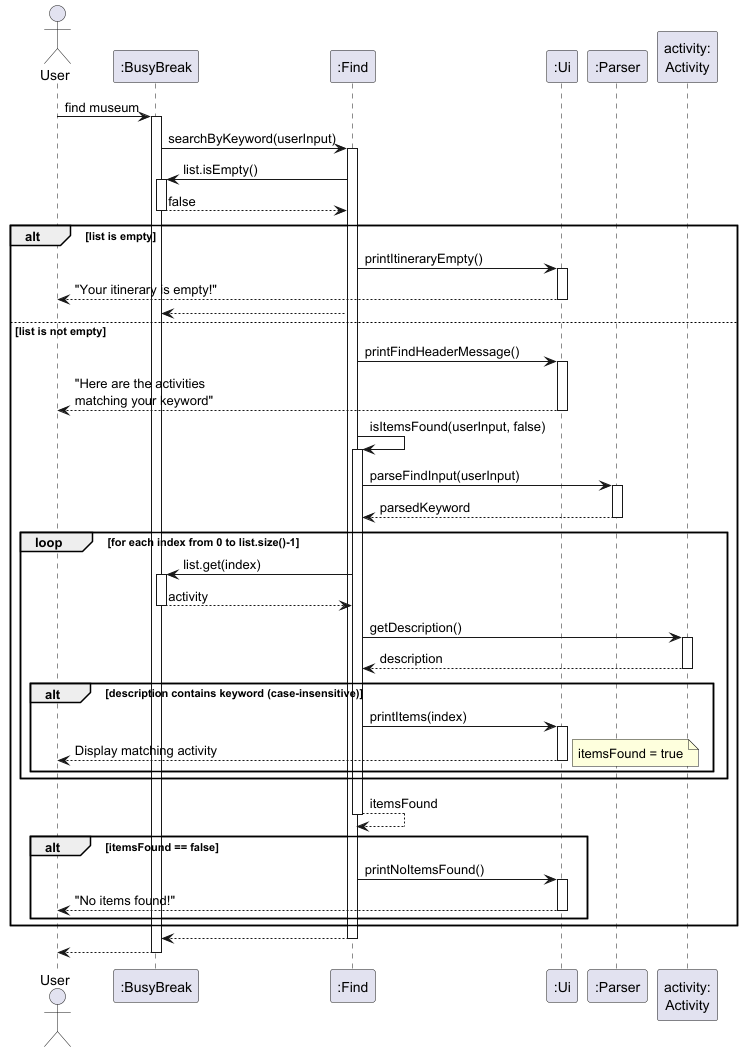

The diagram above was rendered by PlantUML. Its source (embedded in the PNG):
@startuml FindCommandSequenceDiagram

actor User
participant ":BusyBreak" as BusyBreak
participant ":Find" as Find
participant ":Ui" as Ui
participant ":Parser" as Parser
participant "activity:\nActivity" as Activity

User -> BusyBreak: find museum
activate BusyBreak

BusyBreak -> Find: searchByKeyword(userInput)
activate Find

Find -> BusyBreak: list.isEmpty()
activate BusyBreak
BusyBreak --> Find: false
deactivate BusyBreak

alt list is empty
    Find -> Ui: printItineraryEmpty()
    activate Ui
    Ui --> User: "Your itinerary is empty!"
    deactivate Ui
    Find --> BusyBreak
else list is not empty

    Find -> Ui: printFindHeaderMessage()
    activate Ui
    Ui --> User: "Here are the activities\nmatching your keyword"
    deactivate Ui

    Find -> Find: isItemsFound(userInput, false)
    activate Find

    Find -> Parser: parseFindInput(userInput)
    activate Parser
    Parser --> Find: parsedKeyword
    deactivate Parser

    loop for each index from 0 to list.size()-1
        Find -> BusyBreak: list.get(index)
        activate BusyBreak
        BusyBreak --> Find: activity
        deactivate BusyBreak

        Find -> Activity: getDescription()
        activate Activity
        Activity --> Find: description
        deactivate Activity

        alt description contains keyword (case-insensitive)
            Find -> Ui: printItems(index)
            activate Ui
            Ui --> User: Display matching activity
            deactivate Ui
            note right: itemsFound = true
        end
    end

    Find --> Find: itemsFound
    deactivate Find

    alt itemsFound == false
        Find -> Ui: printNoItemsFound()
        activate Ui
        Ui --> User: "No items found!"
        deactivate Ui
    end

end

Find --> BusyBreak
deactivate Find

BusyBreak --> User
deactivate BusyBreak

@enduml